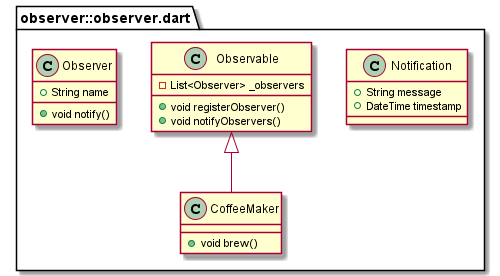

The diagram above was rendered by PlantUML. Its source (embedded in the PNG):
@startuml
set namespaceSeparator ::

class "observer::observer.dart::Notification" {
  +String message
  +DateTime timestamp
}

class "observer::observer.dart::Observable" {
  -List<Observer> _observers
  +void registerObserver()
  +void notifyObservers()
}

class "observer::observer.dart::Observer" {
  +String name
  +void notify()
}

class "observer::observer.dart::CoffeeMaker" {
  +void brew()
}

"observer::observer.dart::Observable" <|-- "observer::observer.dart::CoffeeMaker"


@enduml